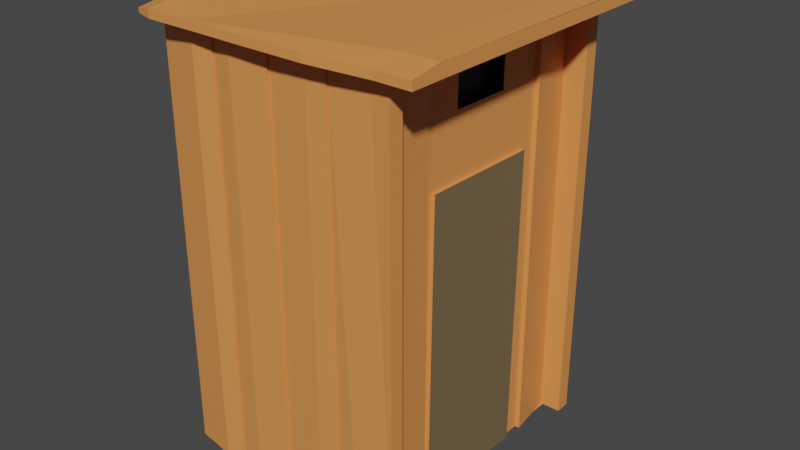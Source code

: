 # Source: toilet.blend  (saved by Blender 3.6.13; exported with 4.5.12 LTS)
import bpy
from mathutils import Matrix  # noqa: F401  (used for matrix-valued properties, if any)

bpy.ops.wm.read_factory_settings(use_empty=True)
scene = bpy.context.scene
scene.name = 'Scene'

# ---- collections
col_collection = bpy.data.collections.new('Collection'); scene.collection.children.link(col_collection)
col_cutters = bpy.data.collections.new('Cutters'); scene.collection.children.link(col_cutters)
col_cutters.hide_render = True

# ---- materials (node trees are filled in below, after node groups)
mat_main = bpy.data.materials.new('main')
mat_main.use_transparent_shadow = False
mat_door = bpy.data.materials.new('door')
mat_door.use_transparent_shadow = False
mat_hole = bpy.data.materials.new('hole')
mat_hole.use_transparent_shadow = False

# ---- node groups
ng_auto_smooth = bpy.data.node_groups.new('Auto Smooth', 'GeometryNodeTree')
_s = ng_auto_smooth.interface.new_socket(name='Geometry', in_out='OUTPUT', socket_type='NodeSocketGeometry')
_s = ng_auto_smooth.interface.new_socket(name='Geometry', in_out='INPUT', socket_type='NodeSocketGeometry')
_s = ng_auto_smooth.interface.new_socket(name='Angle', in_out='INPUT', socket_type='NodeSocketFloat')
_s.subtype = 'ANGLE'
_s.min_value = 0.0
_s.max_value = 3.142
ng_auto_smooth.is_modifier = True
_N = ng_auto_smooth.nodes; _L = ng_auto_smooth.links
n0 = _N.new('NodeGroupOutput'); n0.name = 'Group Output'; n0.location = (480, -100)
n1 = _N.new('NodeGroupInput'); n1.name = 'Group Input'; n1.location = (-420, -300)
n2 = _N.new('NodeGroupInput'); n2.name = 'Group Input.001'; n2.location = (-60, -100)
n3 = _N.new('GeometryNodeSetShadeSmooth'); n3.name = 'Set Shade Smooth'; n3.location = (120, -100)
n3.domain = 'EDGE'
n4 = _N.new('GeometryNodeSetShadeSmooth'); n4.name = 'Set Shade Smooth.001'; n4.location = (300, -100)
n5 = _N.new('GeometryNodeInputMeshEdgeAngle'); n5.name = 'Edge Angle'; n5.location = (-420, -220)
n6 = _N.new('GeometryNodeInputEdgeSmooth'); n6.name = 'Is Edge Smooth'; n6.location = (-60, -160)
n7 = _N.new('GeometryNodeInputShadeSmooth'); n7.name = 'Is Face Smooth'; n7.location = (-240, -340)
n8 = _N.new('FunctionNodeBooleanMath'); n8.name = 'Boolean Math'; n8.location = (-60, -220)
n9 = _N.new('FunctionNodeCompare'); n9.name = 'Compare'; n9.location = (-240, -180)
n9.operation = 'LESS_EQUAL'
_L.new(n5.outputs[0], n9.inputs[0])
_L.new(n4.outputs[0], n0.inputs[0])
_L.new(n1.outputs[1], n9.inputs[1])
_L.new(n9.outputs[0], n8.inputs[0])
_L.new(n7.outputs[0], n8.inputs[1])
_L.new(n2.outputs[0], n3.inputs[0])
_L.new(n6.outputs[0], n3.inputs[1])
_L.new(n3.outputs[0], n4.inputs[0])
_L.new(n8.outputs[0], n3.inputs[2])
n0.is_active_output = True

# ---- material node trees
mat_main.use_nodes = True; mat_main.node_tree.nodes.clear()
_N = mat_main.node_tree.nodes; _L = mat_main.node_tree.links
n0 = _N.new('ShaderNodeBsdfPrincipled'); n0.name = 'Principled BSDF'; n0.location = (10, 300)
n0.distribution = 'GGX'
n0.subsurface_method = 'RANDOM_WALK_SKIN'
n0.inputs[0].default_value = (0.8, 0.2902, 0.07925, 1.0)
n0.inputs[3].default_value = 1.45
n0.inputs[27].default_value = (0.0, 0.0, 0.0, 1.0)
n0.inputs[28].default_value = 1.0
n1 = _N.new('ShaderNodeOutputMaterial'); n1.name = 'Material Output'; n1.location = (300, 300)
_L.new(n0.outputs[0], n1.inputs[0])
n1.is_active_output = True
mat_door.use_nodes = True; mat_door.node_tree.nodes.clear()
_N = mat_door.node_tree.nodes; _L = mat_door.node_tree.links
n0 = _N.new('ShaderNodeBsdfPrincipled'); n0.name = 'Principled BSDF'; n0.location = (10, 300)
n0.distribution = 'GGX'
n0.subsurface_method = 'RANDOM_WALK_SKIN'
n0.inputs[0].default_value = (0.1902, 0.1347, 0.06973, 1.0)
n0.inputs[3].default_value = 1.45
n0.inputs[27].default_value = (0.0, 0.0, 0.0, 1.0)
n0.inputs[28].default_value = 1.0
n1 = _N.new('ShaderNodeOutputMaterial'); n1.name = 'Material Output'; n1.location = (300, 300)
_L.new(n0.outputs[0], n1.inputs[0])
n1.is_active_output = True
mat_hole.use_nodes = True; mat_hole.node_tree.nodes.clear()
_N = mat_hole.node_tree.nodes; _L = mat_hole.node_tree.links
n0 = _N.new('ShaderNodeBsdfPrincipled'); n0.name = 'Principled BSDF'; n0.location = (10, 300)
n0.distribution = 'GGX'
n0.subsurface_method = 'RANDOM_WALK_SKIN'
n0.inputs[0].default_value = (0.009018, 0.009018, 0.009018, 1.0)
n0.inputs[3].default_value = 1.45
n0.inputs[27].default_value = (0.0, 0.0, 0.0, 1.0)
n0.inputs[28].default_value = 1.0
n1 = _N.new('ShaderNodeOutputMaterial'); n1.name = 'Material Output'; n1.location = (300, 300)
_L.new(n0.outputs[0], n1.inputs[0])
n1.is_active_output = True

# ---- world
world_world = bpy.data.worlds.new('World'); scene.world = world_world
world_world.use_nodes = True; world_world.node_tree.nodes.clear()
_N = world_world.node_tree.nodes; _L = world_world.node_tree.links
n0 = _N.new('ShaderNodeOutputWorld'); n0.name = 'World Output'; n0.location = (300, 300)
n1 = _N.new('ShaderNodeBackground'); n1.name = 'Background'; n1.location = (10, 300)
n1.inputs[0].default_value = (0.05088, 0.05088, 0.05088, 1.0)
_L.new(n1.outputs[0], n0.inputs[0])
n0.is_active_output = True
world_world.color = (0.05088, 0.05088, 0.05088)
world_world.use_sun_shadow = False
world_world.sun_shadow_jitter_overblur = 0.0

# ---- meshes
me_cube_001 = bpy.data.meshes.new('Cube.001')
me_cube_001.from_pydata([(0.8559, 0.2738, 2.997), (0.856, 0.2767, 3.247), (0.8501, -0.2261, 3.003), (0.8502, -0.2232, 3.253), (0.597, -1.051, 0.0), (0.597, -1.051, 3.5), (0.5964, -0.95, 0.0), (0.5964, -0.95, 3.5), (1.096, -1.064, 0.0), (1.096, -1.064, 3.5), (1.096, -0.95, 0.0), (1.096, -0.95, 3.5), (0.7942, -0.95, 0.0), (0.7692, -0.9532, 3.5), (0.7937, -1.076, 0.0), (0.7686, -1.078, 3.5), (0.9328, -0.9516, 3.5), (0.9423, -1.05, 0.0), (0.9422, -0.95, 0.0), (0.9328, -1.05, 3.5), (0.09659, -1.044, 0.0), (0.09659, -1.044, 3.5), (0.09642, -0.95, 0.0), (0.09642, -0.95, 3.5), (0.5968, -1.065, 0.0), (0.5968, -1.065, 3.5), (0.5964, -0.95, 0.0), (0.5964, -0.95, 3.5), (0.2942, -0.95, 0.0), (0.2692, -0.9532, 3.5), (0.2953, -1.067, 0.0), (0.2712, -1.06, 3.5), (0.4328, -0.9516, 3.5), (0.4401, -1.074, 0.0), (0.4422, -0.95, 0.0), (0.4307, -1.073, 3.5), (-0.403, -1.051, 0.0), (-0.403, -1.051, 3.5), (-0.4036, -0.95, 0.0), (-0.4036, -0.95, 3.5), (0.09641, -1.064, 0.0), (0.09641, -1.064, 3.5), (0.09642, -0.95, 0.0), (0.09642, -0.95, 3.5), (-0.2058, -0.95, 0.0), (-0.2308, -0.9532, 3.5), (-0.2063, -1.076, 0.0), (-0.2314, -1.078, 3.5), (-0.06718, -0.9516, 3.513), (-0.05774, -1.05, 0.0), (-0.05782, -0.95, 0.0), (-0.06724, -1.05, 3.513), (-0.9015, -1.03, 0.0), (-0.9015, -1.03, 3.5), (-0.9036, -0.95, 0.0), (-0.9036, -0.95, 3.5), (-0.4032, -1.065, 0.0), (-0.4032, -1.065, 3.5), (-0.4036, -0.95, 0.0), (-0.4036, -0.95, 3.5), (-0.7058, -0.95, 0.0), (-0.7308, -0.9532, 3.5), (-0.7053, -1.069, 0.0), (-0.7288, -1.06, 3.5), (-0.5672, -0.9516, 3.5), (-0.5615, -1.087, 0.0), (-0.5578, -0.95, 0.0), (-0.5708, -1.086, 3.5), (-0.8905, -0.4506, 0.0), (-0.8905, -0.4506, 3.5), (-0.7893, -0.45, 0.0), (-0.7893, -0.45, 3.5), (-0.9036, -0.95, 0.0), (-0.9036, -0.95, 3.5), (-0.7893, -0.95, 0.0), (-0.7893, -0.95, 3.5), (-0.7893, -0.6478, 0.0), (-0.7925, -0.6228, 3.5), (-0.9155, -0.6473, 0.0), (-0.9172, -0.6221, 3.5), (-0.7909, -0.7864, 3.5), (-0.8893, -0.7959, 0.0), (-0.7893, -0.7958, 0.0), (-0.8892, -0.7864, 3.5), (-0.8834, 0.04982, 0.0), (-0.8834, 0.04982, 3.5), (-0.7893, 0.04999, 0.0), (-0.7893, 0.04999, 3.5), (-0.8937, -0.4499, 0.0), (-0.8937, -0.4499, 3.5), (-0.7893, -0.45, 0.0), (-0.7893, -0.45, 3.5), (-0.7893, -0.1478, 0.0), (-0.7925, -0.1228, 3.5), (-0.9157, -0.1492, 0.0), (-0.9101, -0.1246, 3.5), (-0.7909, -0.2864, 3.5), (-0.913, -0.2941, 0.0), (-0.7893, -0.2958, 0.0), (-0.9125, -0.2847, 3.5), (-0.8644, 0.5462, 0.0), (-0.8644, 0.5462, 3.5), (-0.7893, 0.55, 0.0), (-0.7893, 0.55, 3.5), (-0.9036, 0.05, 0.0), (-0.9036, 0.05, 3.5), (-0.7893, 0.04999, 0.0), (-0.7893, 0.04999, 3.5), (-0.7893, 0.3522, 0.0), (-0.7925, 0.3772, 3.5), (-0.9186, 0.3555, 0.0), (-0.9165, 0.3806, 3.5), (-0.7909, 0.2136, 3.5), (-0.9149, 0.2047, 0.0), (-0.7893, 0.2042, 0.0), (-0.9134, 0.214, 3.5), (-0.8834, 1.05, 0.0), (-0.8834, 1.05, 3.5), (-0.7893, 1.05, 0.0), (-0.7893, 1.05, 3.5), (-0.904, 0.5496, 0.0), (-0.904, 0.5496, 3.5), (-0.7893, 0.55, 0.0), (-0.7893, 0.55, 3.5), (-0.7893, 0.8522, 0.0), (-0.7925, 0.8772, 3.5), (-0.9064, 0.8511, 0.0), (-0.8993, 0.8752, 3.5), (-0.7909, 0.7136, 3.5), (-0.9131, 0.7063, 0.0), (-0.7893, 0.7042, 0.0), (-0.912, 0.7157, 3.5), (-0.381, 1.15, 0.0), (-0.381, 1.15, 3.5), (-0.3804, 1.048, 0.0), (-0.3804, 1.048, 3.5), (-0.8804, 1.163, 0.0), (-0.8804, 1.163, 3.5), (-0.8804, 1.048, 0.0), (-0.8804, 1.048, 3.5), (-0.5782, 1.048, 0.0), (-0.5532, 1.052, 3.5), (-0.5776, 1.175, 0.0), (-0.5525, 1.176, 3.5), (-0.7168, 1.05, 3.5), (-0.7262, 1.148, 0.0), (-0.7262, 1.048, 0.0), (-0.7167, 1.148, 3.5), (0.1155, 1.118, 0.0), (0.1155, 1.118, 3.5), (0.1196, 1.048, 0.0), (0.1196, 1.048, 3.5), (-0.3808, 1.163, 0.0), (-0.3808, 1.163, 3.5), (-0.3804, 1.048, 0.0), (-0.3804, 1.048, 3.5), (-0.07817, 1.048, 0.0), (-0.05321, 1.052, 3.5), (-0.07809, 1.169, 0.0), (-0.05519, 1.158, 3.5), (-0.2168, 1.05, 3.5), (-0.2206, 1.195, 0.0), (-0.2262, 1.048, 0.0), (-0.2114, 1.193, 3.5), (0.619, 1.15, 0.0), (0.619, 1.15, 3.5), (0.6196, 1.048, 0.0), (0.6196, 1.048, 3.5), (0.1196, 1.163, 0.0), (0.1196, 1.163, 3.5), (0.1196, 1.048, 0.0), (0.1196, 1.048, 3.5), (0.4218, 1.048, 0.0), (0.4468, 1.052, 3.5), (0.4224, 1.175, 0.0), (0.4475, 1.176, 3.5), (0.2832, 1.05, 3.5), (0.2738, 1.148, 0.0), (0.2738, 1.048, 0.0), (0.2833, 1.148, 3.5), (1.12, 1.17, 0.0), (1.12, 1.17, 3.5), (1.12, 1.048, 0.0), (1.12, 1.048, 3.5), (0.6192, 1.163, 0.0), (0.6192, 1.163, 3.5), (0.6196, 1.048, 0.0), (0.6196, 1.048, 3.5), (0.9218, 1.048, 0.0), (0.9468, 1.052, 3.5), (0.9199, 1.162, 0.0), (0.9449, 1.158, 3.5), (0.7832, 1.05, 3.5), (0.7759, 1.146, 0.0), (0.7738, 1.048, 0.0), (0.7854, 1.146, 3.5), (-0.9689, 1.401, 3.5), (-0.9362, -0.95, 3.5), (-0.9692, 1.05, 3.576), (-0.9689, 1.401, 3.576), (-0.9362, -0.95, 3.576), (-0.9692, 1.05, 3.5), (-0.7909, -0.7864, 3.604), (-0.7893, -0.95, 3.604), (-0.7925, -0.6228, 3.604), (-0.7893, 0.04999, 3.604), (-0.7925, -0.1228, 3.604), (-0.7909, -0.2864, 3.604), (-0.7909, 0.2136, 3.604), (-0.7893, 0.04999, 3.604), (-0.7925, 0.3772, 3.604), (-0.7893, 1.05, 3.604), (-0.7925, 0.8772, 3.604), (1.096, -0.95, 3.604), (1.12, 1.048, 3.604), (-0.7909, 0.7136, 3.604), (-0.7893, 0.55, 3.604), (-0.7893, 0.55, 3.604), (-0.7893, -0.45, 3.604), (-0.7893, -0.45, 3.604), (0.09642, -1.245, 3.5), (0.5964, -1.245, 3.5), (-0.4036, -1.24, 3.5), (1.096, -1.2, 3.5), (-0.7893, -1.24, 3.5), (0.09642, -1.245, 3.567), (0.5964, -1.245, 3.567), (-0.4036, -1.24, 3.567), (1.096, -1.2, 3.567), (-0.7893, -1.24, 3.567), (-0.9712, -0.7863, 3.5), (-0.9696, -0.9499, 3.5), (-0.9728, -0.6227, 3.5), (-0.9974, 0.05012, 3.5), (-1.001, -0.1227, 3.5), (-0.999, -0.2863, 3.5), (-0.9689, 0.2137, 3.5), (-0.9673, 0.05012, 3.5), (-0.9705, 0.3773, 3.5), (-0.9598, 1.05, 3.5), (-0.963, 0.8773, 3.5), (-0.9614, 0.7137, 3.5), (-0.9974, 0.5501, 3.5), (-0.9974, 0.5501, 3.5), (-0.9974, -0.4499, 3.5), (-0.9696, -0.4499, 3.5), (-0.9712, -0.7863, 3.576), (-0.9696, -0.9499, 3.576), (-0.9728, -0.6227, 3.576), (-0.9974, 0.05012, 3.576), (-1.001, -0.1227, 3.576), (-0.999, -0.2863, 3.576), (-0.9689, 0.2137, 3.576), (-0.9673, 0.05012, 3.576), (-0.9705, 0.3773, 3.576), (-0.9598, 1.05, 3.576), (-0.963, 0.8773, 3.576), (-0.9614, 0.7137, 3.576), (-0.9974, 0.5501, 3.576), (-0.9974, 0.5501, 3.576), (-0.9974, -0.4499, 3.576), (-0.9696, -0.4499, 3.576), (0.1199, 1.453, 3.5), (0.6199, 1.453, 3.5), (-0.3801, 1.4, 3.5), (1.12, 1.4, 3.5), (-0.789, 1.401, 3.5), (0.1199, 1.453, 3.584), (0.6199, 1.453, 3.584), (-0.3801, 1.4, 3.584), (1.12, 1.4, 3.584), (-0.789, 1.401, 3.584), (-0.9362, -1.2, 3.539), (-0.9362, -1.2, 3.5), (1.371, -0.9526, 3.5), (1.394, 1.046, 3.5), (1.371, -0.9526, 3.604), (1.394, 1.046, 3.604), (1.371, -1.203, 3.567), (1.371, -1.203, 3.5), (1.395, 1.397, 3.584), (1.395, 1.397, 3.5), (0.941, -0.9482, 3.5), (0.941, -0.9482, 0.0), (0.9642, 1.05, 3.5), (0.9642, 1.05, 0.0), (1.101, -0.5503, 3.5), (1.106, -0.1506, 3.5), (1.11, 0.2491, 3.5), (1.115, 0.6487, 3.5), (1.376, -0.5529, 3.5), (1.38, -0.1532, 3.5), (1.385, 0.2465, 3.5), (1.39, 0.6462, 3.5), (0.9457, -0.5485, 3.5), (0.9503, -0.1488, 3.5), (0.955, 0.2509, 3.5), (0.9596, 0.6505, 3.5), (0.9457, -0.5485, 0.0), (0.9503, -0.1488, 0.0), (0.9596, 0.6505, 0.0), (0.9956, -0.9482, 3.5), (0.9956, -0.9482, 0.0), (0.9694, -0.5494, 3.5), (0.9694, -0.5494, 0.0), (0.9961, 0.6521, 3.5), (0.9439, 1.048, 3.5), (0.9439, 1.048, 0.0), (0.9961, 0.6521, 0.0), (0.9464, -0.482, 2.506), (0.9461, -0.511, 0.005802), (0.955, 0.2509, 2.497), (0.9503, -0.1488, 2.502), (0.9581, 0.5179, 2.494), (0.9577, 0.489, 0.0), (0.9503, -0.1488, 0.001599), (0.9519, -0.01102, 0.0), (0.9763, -0.5113, 0.005802), (0.9767, -0.4823, 2.506), (0.9883, 0.5175, 2.494), (0.988, 0.4886, -4.399e-10), (0.9552, 0.2766, 3.247), (0.9552, 0.2737, 2.997), (0.9503, -0.1488, 3.002), (0.955, 0.2509, 2.997), (0.9494, -0.2262, 3.003), (0.9494, -0.2233, 3.253), (0.9503, -0.1488, 3.252), (0.955, 0.2509, 3.247)], [], [(3, 2, 0, 1), (4, 5, 7, 6), (10, 11, 9, 8), (31, 21, 20, 30, 33, 24, 25, 35), (18, 10, 8, 17), (27, 32, 29, 23, 21, 31, 35, 25), (6, 12, 14, 4), (15, 5, 4, 14, 17, 8, 9, 19), (32, 27, 26, 34, 28, 22, 23, 29), (12, 18, 17, 14), (20, 21, 23, 22), (26, 27, 25, 24), (34, 26, 24, 33), (59, 64, 61, 55, 53, 63, 67, 57), (22, 28, 30, 20), (48, 43, 42, 50, 44, 38, 39, 45), (47, 37, 36, 46, 49, 40, 41, 51), (48, 45, 39, 37, 47, 51, 41, 43), (28, 34, 33, 30), (36, 37, 39, 38), (42, 43, 41, 40), (50, 42, 40, 49), (38, 44, 46, 36), (64, 59, 58, 66, 60, 54, 55, 61), (56, 57, 67, 63, 53, 52, 62, 65), (44, 50, 49, 46), (52, 53, 55, 54), (58, 59, 57, 56), (175, 165, 164, 174, 177, 168, 169, 179), (66, 58, 56, 65), (91, 96, 93, 87, 85, 95, 99, 89), (54, 60, 62, 52), (79, 69, 68, 78, 81, 72, 73, 83), (80, 77, 71, 69, 79, 83, 73, 75), (60, 66, 65, 62), (68, 69, 71, 70), (74, 75, 73, 72), (82, 74, 72, 81), (70, 76, 78, 68), (96, 91, 90, 98, 92, 86, 87, 93), (95, 85, 84, 94, 97, 88, 89, 99), (76, 82, 81, 78), (84, 85, 87, 86), (90, 91, 89, 88), (104, 105, 115, 111, 101, 100, 110, 113), (98, 90, 88, 97), (128, 125, 119, 117, 127, 131, 121, 123), (86, 92, 94, 84), (112, 107, 106, 114, 108, 102, 103, 109), (112, 109, 103, 101, 111, 115, 105, 107), (92, 98, 97, 94), (100, 101, 103, 102), (114, 106, 104, 113), (102, 108, 110, 100), (128, 123, 122, 130, 124, 118, 119, 125), (108, 114, 113, 110), (116, 117, 119, 118), (122, 123, 121, 120), (130, 122, 120, 129), (118, 124, 126, 116), (16, 11, 10, 18, 12, 6, 7, 13), (143, 133, 132, 142, 145, 136, 137, 147), (124, 130, 129, 126), (132, 133, 135, 134), (138, 139, 137, 136), (146, 138, 136, 145), (144, 141, 135, 133, 143, 147, 137, 139), (134, 140, 142, 132), (159, 149, 148, 158, 161, 152, 153, 163), (140, 146, 145, 142), (148, 149, 151, 150), (154, 155, 153, 152), (162, 154, 152, 161), (160, 157, 151, 149, 159, 163, 153, 155), (150, 156, 158, 148), (156, 162, 161, 158), (164, 165, 167, 166), (170, 171, 169, 168), (178, 170, 168, 177), (166, 172, 174, 164), (191, 181, 180, 190, 193, 184, 185, 195), (172, 178, 177, 174), (180, 181, 183, 182), (186, 187, 185, 184), (194, 186, 184, 193), (192, 189, 183, 181, 191, 195, 185, 187), (182, 188, 190, 180), (188, 194, 193, 190), (80, 75, 74, 82, 76, 70, 71, 77), (166, 167, 173, 176, 171, 170, 178, 172), (182, 183, 189, 192, 187, 186, 194, 188), (150, 151, 157, 160, 155, 154, 162, 156), (134, 135, 141, 144, 139, 138, 146, 140), (127, 117, 116, 126, 129, 120, 121, 131), (176, 173, 167, 165, 175, 179, 169, 171), (13, 7, 5, 15, 19, 9, 11, 16), (213, 228, 226, 225, 227, 229, 203, 202, 204, 219, 218, 207, 206, 205, 209, 208, 210, 217, 216, 215, 212, 211, 271, 269, 267, 268, 270, 214), (109, 210, 217, 216, 215, 128, 103, 123), (216, 103, 242, 258), (123, 103, 216, 217), (119, 266, 196, 201), (96, 93, 234, 235), (223, 228, 278, 279), (23, 59, 222, 220), (218, 71, 244, 260), (198, 201, 196, 199), (87, 107, 209, 205), (119, 155, 264, 266), (119, 211, 255, 239), (91, 71, 218, 219), (77, 91, 245, 232), (27, 23, 220, 221), (223, 221, 226, 228), (220, 222, 227, 225), (222, 224, 229, 227), (221, 220, 225, 226), (59, 75, 224, 222), (75, 203, 200, 197), (11, 27, 221, 223), (87, 205, 249, 233), (242, 241, 257, 258), (238, 243, 259, 254), (235, 234, 233, 249, 250, 251, 260, 244), (232, 245, 261, 248, 246, 247, 231, 230), (236, 238, 254, 252, 253, 237), (240, 239, 255, 256, 257, 241), (125, 119, 239, 240), (123, 217, 259, 243), (217, 210, 208, 209, 253, 252, 254, 259), (80, 77, 232, 230), (75, 80, 230, 231), (103, 128, 241, 242), (202, 203, 247, 246, 248, 261, 219, 204), (128, 125, 240, 241), (203, 75, 231, 247), (109, 123, 243, 238), (93, 87, 233, 234), (112, 109, 238, 236), (271, 211, 198, 199), (71, 96, 235, 244), (91, 219, 261, 245), (107, 112, 236, 237), (209, 107, 237, 253), (266, 264, 269, 271), (264, 262, 267, 269), (262, 263, 268, 267), (263, 265, 270, 268), (187, 183, 265, 263), (155, 151, 262, 264), (215, 216, 258, 257, 256, 255, 211, 212), (151, 187, 263, 262), (205, 206, 207, 218, 260, 251, 250, 249), (266, 271, 199, 196), (211, 119, 201, 198), (197, 200, 272, 273), (203, 229, 272, 200), (224, 75, 197, 273), (229, 224, 273, 272), (77, 80, 75, 203, 202, 204, 219, 91), (205, 87, 93, 96, 71, 218, 207, 206), (109, 112, 107, 209, 208, 210), (211, 119, 125, 128, 215, 212), (277, 280, 281, 275, 293, 292, 291, 290, 274, 279, 278, 276), (213, 214, 277, 276), (11, 223, 279, 274), (228, 213, 276, 278), (214, 270, 280, 277), (270, 265, 281, 280), (265, 183, 275, 281), (286, 11, 274, 290), (289, 183, 284, 297), (300, 297, 305, 308), (10, 11, 282, 283), (183, 182, 285, 284), (283, 282, 301, 302), (298, 294, 295, 327, 326, 325, 323, 312, 309, 310, 315, 299), (299, 315, 316), (11, 286, 294, 282), (286, 287, 295, 294), (287, 288, 296, 295), (288, 289, 297, 296), (183, 289, 293, 275), (289, 288, 292, 293), (288, 287, 291, 292), (287, 286, 290, 291), (302, 301, 303, 304), (298, 283, 302, 304), (282, 294, 303, 301), (294, 298, 304, 303), (308, 305, 306, 307), (285, 300, 308, 307), (297, 284, 306, 305), (284, 285, 307, 306), (311, 312, 323, 324), (314, 313, 311, 324, 322, 321, 328, 296, 297, 300), (313, 314, 320, 319), (317, 318, 319, 320), (310, 309, 318, 317), (309, 313, 319, 318), (314, 310, 317, 320), (325, 2, 3, 326), (326, 3, 1, 321, 328, 327), (321, 1, 0, 322), (328, 327, 295, 296), (322, 0, 2, 325, 323, 324)])
me_cube_001.polygons.foreach_set('use_smooth', [1, 0, 0, 0, 0, 0, 0, 0, 0, 0, 0, 0, 0, 0, 0, 0, 0, 0, 0, 0, 0, 0, 0, 0, 0, 0, 0, 0, 0, 0, 0, 0, 0, 0, 0, 0, 0, 0, 0, 0, 0, 0, 0, 0, 0, 0, 0, 0, 0, 0, 0, 0, 0, 0, 0, 0, 0, 0, 0, 0, 0, 0, 0, 0, 0, 0, 0, 0, 0, 0, 0, 0, 0, 0, 0, 0, 0, 0, 0, 0, 0, 0, 0, 0, 0, 0, 0, 0, 0, 0, 0, 0, 0, 0, 0, 0, 0, 0, 0, 0, 0, 0, 0, 0, 0, 0, 0, 0, 0, 0, 0, 0, 0, 0, 0, 0, 0, 0, 0, 0, 0, 0, 0, 0, 0, 0, 0, 0, 0, 0, 0, 0, 0, 0, 0, 0, 0, 0, 0, 0, 0, 0, 0, 0, 0, 0, 0, 0, 0, 0, 0, 0, 0, 0, 0, 0, 0, 0, 0, 0, 0, 0, 0, 0, 0, 0, 0, 0, 0, 0, 0, 0, 0, 0, 0, 0, 0, 0, 0, 0, 0, 0, 0, 0, 0, 0, 0, 0, 0, 0, 0, 0, 0, 0, 0, 0, 0, 0, 0, 0, 1, 1, 1, 0, 1])
me_cube_001.polygons.foreach_set('material_index', [2, 0, 0, 0, 0, 0, 0, 0, 0, 0, 0, 0, 0, 0, 0, 0, 0, 0, 0, 0, 0, 0, 0, 0, 0, 0, 0, 0, 0, 0, 0, 0, 0, 0, 0, 0, 0, 0, 0, 0, 0, 0, 0, 0, 0, 0, 0, 0, 0, 0, 0, 0, 0, 0, 0, 0, 0, 0, 0, 0, 0, 0, 0, 0, 0, 0, 0, 0, 0, 0, 0, 0, 0, 0, 0, 0, 0, 0, 0, 0, 0, 0, 0, 0, 0, 0, 0, 0, 0, 0, 0, 0, 0, 0, 0, 0, 0, 0, 0, 0, 0, 0, 0, 0, 0, 0, 0, 0, 0, 0, 0, 0, 0, 0, 0, 0, 0, 0, 0, 0, 0, 0, 0, 0, 0, 0, 0, 0, 0, 0, 0, 0, 0, 0, 0, 0, 0, 0, 0, 0, 0, 0, 0, 0, 0, 0, 0, 0, 0, 0, 0, 0, 0, 0, 0, 0, 0, 0, 0, 0, 0, 0, 0, 0, 0, 0, 0, 0, 0, 0, 0, 0, 0, 0, 0, 0, 0, 0, 0, 0, 0, 0, 0, 0, 0, 0, 0, 0, 0, 0, 0, 0, 0, 0, 0, 0, 1, 0, 0, 0, 2, 2, 2, 0, 2])
_uv = me_cube_001.uv_layers.new(name='UVMap')
_uv.uv.foreach_set('vector', [0.0, 0.0, 0.0, 0.0, 0.0, 0.0, 0.0, 0.0, 0.375, 0.0, 0.625, 0.0, 0.625, 0.25, 0.375, 0.25, 0.375, 0.5, 0.625, 0.5, 0.625, 0.75, 0.375, 0.75, 0.625, 0.875, 0.625, 1.0, 0.375, 1.0, 0.375, 0.875, 0.375, 0.8125, 0.375, 0.75, 0.625, 0.75, 0.625, 0.8125, 0.3125, 0.5, 0.375, 0.5, 0.375, 0.75, 0.3125, 0.75, 0.625, 0.5, 0.6875, 0.5, 0.75, 0.5, 0.875, 0.5, 0.875, 0.75, 0.75, 0.75, 0.6875, 0.75, 0.625, 0.75, 0.125, 0.5, 0.25, 0.5, 0.25, 0.75, 0.125, 0.75, 0.625, 0.875, 0.625, 1.0, 0.375, 1.0, 0.375, 0.875, 0.375, 0.8125, 0.375, 0.75, 0.625, 0.75, 0.625, 0.8125, 0.625, 0.4375, 0.625, 0.5, 0.375, 0.5, 0.375, 0.4375, 0.375, 0.375, 0.375, 0.25, 0.625, 0.25, 0.625, 0.375, 0.25, 0.5, 0.3125, 0.5, 0.3125, 0.75, 0.25, 0.75, 0.375, 0.0, 0.625, 0.0, 0.625, 0.25, 0.375, 0.25, 0.375, 0.5, 0.625, 0.5, 0.625, 0.75, 0.375, 0.75, 0.3125, 0.5, 0.375, 0.5, 0.375, 0.75, 0.3125, 0.75, 0.625, 0.5, 0.6875, 0.5, 0.75, 0.5, 0.875, 0.5, 0.875, 0.75, 0.75, 0.75, 0.6875, 0.75, 0.625, 0.75, 0.125, 0.5, 0.25, 0.5, 0.25, 0.75, 0.125, 0.75, 0.625, 0.4375, 0.625, 0.5, 0.375, 0.5, 0.375, 0.4375, 0.375, 0.375, 0.375, 0.25, 0.625, 0.25, 0.625, 0.375, 0.625, 0.875, 0.625, 1.0, 0.375, 1.0, 0.375, 0.875, 0.375, 0.8125, 0.375, 0.75, 0.625, 0.75, 0.625, 0.8125, 0.6875, 0.5, 0.75, 0.5, 0.875, 0.5, 0.875, 0.75, 0.75, 0.75, 0.6875, 0.75, 0.625, 0.75, 0.625, 0.5, 0.25, 0.5, 0.3125, 0.5, 0.3125, 0.75, 0.25, 0.75, 0.375, 0.0, 0.625, 0.0, 0.625, 0.25, 0.375, 0.25, 0.375, 0.5, 0.625, 0.5, 0.625, 0.75, 0.375, 0.75, 0.3125, 0.5, 0.375, 0.5, 0.375, 0.75, 0.3125, 0.75, 0.125, 0.5, 0.25, 0.5, 0.25, 0.75, 0.125, 0.75, 0.625, 0.4375, 0.625, 0.5, 0.375, 0.5, 0.375, 0.4375, 0.375, 0.375, 0.375, 0.25, 0.625, 0.25, 0.625, 0.375, 0.375, 0.75, 0.625, 0.75, 0.625, 0.8125, 0.625, 0.875, 0.625, 1.0, 0.375, 1.0, 0.375, 0.875, 0.375, 0.8125, 0.25, 0.5, 0.3125, 0.5, 0.3125, 0.75, 0.25, 0.75, 0.375, 0.0, 0.625, 0.0, 0.625, 0.25, 0.375, 0.25, 0.375, 0.5, 0.625, 0.5, 0.625, 0.75, 0.375, 0.75, 0.625, 0.875, 0.625, 1.0, 0.375, 1.0, 0.375, 0.875, 0.375, 0.8125, 0.375, 0.75, 0.625, 0.75, 0.625, 0.8125, 0.3125, 0.5, 0.375, 0.5, 0.375, 0.75, 0.3125, 0.75, 0.625, 0.5, 0.6875, 0.5, 0.75, 0.5, 0.875, 0.5, 0.875, 0.75, 0.75, 0.75, 0.6875, 0.75, 0.625, 0.75, 0.125, 0.5, 0.25, 0.5, 0.25, 0.75, 0.125, 0.75, 0.625, 0.875, 0.625, 1.0, 0.375, 1.0, 0.375, 0.875, 0.375, 0.8125, 0.375, 0.75, 0.625, 0.75, 0.625, 0.8125, 0.6875, 0.5, 0.75, 0.5, 0.875, 0.5, 0.875, 0.75, 0.75, 0.75, 0.6875, 0.75, 0.625, 0.75, 0.625, 0.5, 0.25, 0.5, 0.3125, 0.5, 0.3125, 0.75, 0.25, 0.75, 0.375, 0.0, 0.625, 0.0, 0.625, 0.25, 0.375, 0.25, 0.375, 0.5, 0.625, 0.5, 0.625, 0.75, 0.375, 0.75, 0.3125, 0.5, 0.375, 0.5, 0.375, 0.75, 0.3125, 0.75, 0.125, 0.5, 0.25, 0.5, 0.25, 0.75, 0.125, 0.75, 0.625, 0.4375, 0.625, 0.5, 0.375, 0.5, 0.375, 0.4375, 0.375, 0.375, 0.375, 0.25, 0.625, 0.25, 0.625, 0.375, 0.625, 0.875, 0.625, 1.0, 0.375, 1.0, 0.375, 0.875, 0.375, 0.8125, 0.375, 0.75, 0.625, 0.75, 0.625, 0.8125, 0.25, 0.5, 0.3125, 0.5, 0.3125, 0.75, 0.25, 0.75, 0.375, 0.0, 0.625, 0.0, 0.625, 0.25, 0.375, 0.25, 0.375, 0.5, 0.625, 0.5, 0.625, 0.75, 0.375, 0.75, 0.375, 0.75, 0.625, 0.75, 0.625, 0.8125, 0.75, 0.75, 0.875, 0.75, 0.125, 0.75, 0.25, 0.75, 0.375, 0.8125, 0.3125, 0.5, 0.375, 0.5, 0.375, 0.75, 0.3125, 0.75, 0.6875, 0.5, 0.75, 0.5, 0.875, 0.5, 0.875, 0.75, 0.75, 0.75, 0.6875, 0.75, 0.625, 0.75, 0.625, 0.5, 0.125, 0.5, 0.25, 0.5, 0.25, 0.75, 0.125, 0.75, 0.625, 0.4375, 0.625, 0.5, 0.375, 0.5, 0.375, 0.4375, 0.375, 0.375, 0.375, 0.25, 0.625, 0.25, 0.625, 0.375, 0.6875, 0.5, 0.75, 0.5, 0.875, 0.5, 0.875, 0.75, 0.75, 0.75, 0.6875, 0.75, 0.625, 0.75, 0.625, 0.5, 0.25, 0.5, 0.3125, 0.5, 0.3125, 0.75, 0.25, 0.75, 0.375, 0.0, 0.625, 0.0, 0.625, 0.25, 0.375, 0.25, 0.3125, 0.5, 0.375, 0.5, 0.375, 0.75, 0.3125, 0.75, 0.125, 0.5, 0.25, 0.5, 0.25, 0.75, 0.125, 0.75, 0.625, 0.4375, 0.625, 0.5, 0.375, 0.5, 0.375, 0.4375, 0.375, 0.375, 0.375, 0.25, 0.625, 0.25, 0.625, 0.375, 0.25, 0.5, 0.3125, 0.5, 0.3125, 0.75, 0.25, 0.75, 0.375, 0.0, 0.625, 0.0, 0.625, 0.25, 0.375, 0.25, 0.375, 0.5, 0.625, 0.5, 0.625, 0.75, 0.375, 0.75, 0.3125, 0.5, 0.375, 0.5, 0.375, 0.75, 0.3125, 0.75, 0.125, 0.5, 0.25, 0.5, 0.25, 0.75, 0.125, 0.75, 0.625, 0.4375, 0.625, 0.5, 0.375, 0.5, 0.375, 0.4375, 0.375, 0.375, 0.375, 0.25, 0.625, 0.25, 0.625, 0.375, 0.625, 0.875, 0.625, 1.0, 0.375, 1.0, 0.375, 0.875, 0.375, 0.8125, 0.375, 0.75, 0.625, 0.75, 0.625, 0.8125, 0.25, 0.5, 0.3125, 0.5, 0.3125, 0.75, 0.25, 0.75, 0.375, 0.0, 0.625, 0.0, 0.625, 0.25, 0.375, 0.25, 0.375, 0.5, 0.625, 0.5, 0.625, 0.75, 0.375, 0.75, 0.3125, 0.5, 0.375, 0.5, 0.375, 0.75, 0.3125, 0.75, 0.6875, 0.5, 0.75, 0.5, 0.875, 0.5, 0.875, 0.75, 0.75, 0.75, 0.6875, 0.75, 0.625, 0.75, 0.625, 0.5, 0.125, 0.5, 0.25, 0.5, 0.25, 0.75, 0.125, 0.75, 0.625, 0.875, 0.625, 1.0, 0.375, 1.0, 0.375, 0.875, 0.375, 0.8125, 0.375, 0.75, 0.625, 0.75, 0.625, 0.8125, 0.25, 0.5, 0.3125, 0.5, 0.3125, 0.75, 0.25, 0.75, 0.375, 0.0, 0.625, 0.0, 0.625, 0.25, 0.375, 0.25, 0.375, 0.5, 0.625, 0.5, 0.625, 0.75, 0.375, 0.75, 0.3125, 0.5, 0.375, 0.5, 0.375, 0.75, 0.3125, 0.75, 0.6875, 0.5, 0.75, 0.5, 0.875, 0.5, 0.875, 0.75, 0.75, 0.75, 0.6875, 0.75, 0.625, 0.75, 0.625, 0.5, 0.125, 0.5, 0.25, 0.5, 0.25, 0.75, 0.125, 0.75, 0.25, 0.5, 0.3125, 0.5, 0.3125, 0.75, 0.25, 0.75, 0.375, 0.0, 0.625, 0.0, 0.625, 0.25, 0.375, 0.25, 0.375, 0.5, 0.625, 0.5, 0.625, 0.75, 0.375, 0.75, 0.3125, 0.5, 0.375, 0.5, 0.375, 0.75, 0.3125, 0.75, 0.125, 0.5, 0.25, 0.5, 0.25, 0.75, 0.125, 0.75, 0.625, 0.875, 0.625, 1.0, 0.375, 1.0, 0.375, 0.875, 0.375, 0.8125, 0.375, 0.75, 0.625, 0.75, 0.625, 0.8125, 0.25, 0.5, 0.3125, 0.5, 0.3125, 0.75, 0.25, 0.75, 0.375, 0.0, 0.625, 0.0, 0.625, 0.25, 0.375, 0.25, 0.375, 0.5, 0.625, 0.5, 0.625, 0.75, 0.375, 0.75, 0.3125, 0.5, 0.375, 0.5, 0.375, 0.75, 0.3125, 0.75, 0.6875, 0.5, 0.75, 0.5, 0.875, 0.5, 0.875, 0.75, 0.75, 0.75, 0.6875, 0.75, 0.625, 0.75, 0.625, 0.5, 0.125, 0.5, 0.25, 0.5, 0.25, 0.75, 0.125, 0.75, 0.25, 0.5, 0.3125, 0.5, 0.3125, 0.75, 0.25, 0.75, 0.625, 0.4375, 0.625, 0.5, 0.375, 0.5, 0.375, 0.4375, 0.375, 0.375, 0.375, 0.25, 0.625, 0.25, 0.625, 0.375, 0.375, 0.25, 0.625, 0.25, 0.625, 0.375, 0.625, 0.4375, 0.625, 0.5, 0.375, 0.5, 0.375, 0.4375, 0.375, 0.375, 0.375, 0.25, 0.625, 0.25, 0.625, 0.375, 0.625, 0.4375, 0.625, 0.5, 0.375, 0.5, 0.375, 0.4375, 0.375, 0.375, 0.375, 0.25, 0.625, 0.25, 0.625, 0.375, 0.625, 0.4375, 0.625, 0.5, 0.375, 0.5, 0.375, 0.4375, 0.375, 0.375, 0.375, 0.25, 0.625, 0.25, 0.625, 0.375, 0.625, 0.4375, 0.625, 0.5, 0.375, 0.5, 0.375, 0.4375, 0.375, 0.375, 0.625, 0.875, 0.625, 1.0, 0.375, 1.0, 0.375, 0.875, 0.375, 0.8125, 0.375, 0.75, 0.625, 0.75, 0.625, 0.8125, 0.6875, 0.5, 0.75, 0.5, 0.875, 0.5, 0.875, 0.75, 0.75, 0.75, 0.6875, 0.75, 0.625, 0.75, 0.625, 0.5, 0.75, 0.5, 0.875, 0.5, 0.875, 0.75, 0.75, 0.75, 0.6875, 0.75, 0.625, 0.75, 0.625, 0.5, 0.6875, 0.5, 0.0, 0.0, 0.0, 0.0, 0.0, 0.0, 0.0, 0.0, 0.0, 0.0, 0.625, 0.5, 0.625, 0.5, 0.6875, 0.5, 0.75, 0.5, 0.0, 0.0, 0.0, 0.0, 0.6875, 0.5, 0.75, 0.5, 0.875, 0.5, 0.625, 0.5, 0.625, 0.4375, 0.625, 0.375, 0.0, 0.0, 0.0, 0.0, 0.6875, 0.5, 0.75, 0.5, 0.875, 0.5, 0.875, 0.5, 0.0, 0.0, 0.0, 0.0, 0.0, 0.0, 0.0, 0.0, 0.0, 0.0, 0.0, 0.0, 0.0, 0.0, 0.0, 0.0, 0.0, 0.0, 0.6875, 0.5, 0.0, 0.0, 0.0, 0.0, 0.0, 0.0, 0.0, 0.0, 0.0, 0.0, 0.0, 0.0, 0.0, 0.0, 0.0, 0.0, 0.0, 0.0, 0.0, 0.0, 0.0, 0.0, 0.0, 0.0, 0.0, 0.0, 0.0, 0.0, 0.0, 0.0, 0.625, 0.4375, 0.625, 0.375, 0.625, 0.375, 0.625, 0.4375, 0.0, 0.0, 0.0, 0.0, 0.0, 0.0, 0.0, 0.0, 0.0, 0.0, 0.0, 0.0, 0.0, 0.0, 0.0, 0.0, 0.0, 0.0, 0.0, 0.0, 0.0, 0.0, 0.0, 0.0, 0.0, 0.0, 0.0, 0.0, 0.0, 0.0, 0.0, 0.0, 0.0, 0.0, 0.0, 0.0, 0.0, 0.0, 0.0, 0.0, 0.0, 0.0, 0.0, 0.0, 0.0, 0.0, 0.0, 0.0, 0.0, 0.0, 0.0, 0.0, 0.0, 0.0, 0.0, 0.0, 0.0, 0.0, 0.0, 0.0, 0.0, 0.0, 0.0, 0.0, 0.0, 0.0, 0.0, 0.0, 0.0, 0.0, 0.0, 0.0, 0.0, 0.0, 0.0, 0.0, 0.0, 0.0, 0.0, 0.0, 0.0, 0.0, 0.0, 0.0, 0.0, 0.0, 0.0, 0.0, 0.0, 0.0, 0.0, 0.0, 0.0, 0.0, 0.0, 0.0, 0.0, 0.0, 0.0, 0.0, 0.0, 0.0, 0.0, 0.0, 0.0, 0.0, 0.0, 0.0, 0.0, 0.0, 0.0, 0.0, 0.0, 0.0, 0.0, 0.0, 0.0, 0.0, 0.0, 0.0, 0.625, 0.5, 0.625, 0.5, 0.625, 0.5, 0.625, 0.5, 0.0, 0.0, 0.0, 0.0, 0.0, 0.0, 0.0, 0.0, 0.0, 0.0, 0.0, 0.0, 0.0, 0.0, 0.0, 0.0, 0.0, 0.0, 0.0, 0.0, 0.0, 0.0, 0.0, 0.0, 0.0, 0.0, 0.0, 0.0, 0.0, 0.0, 0.0, 0.0, 0.625, 0.4375, 0.625, 0.375, 0.625, 0.25, 0.625, 0.25, 0.625, 0.375, 0.0, 0.0, 0.0, 0.0, 0.0, 0.0, 0.0, 0.0, 0.0, 0.0, 0.0, 0.0, 0.625, 0.375, 0.625, 0.4375, 0.625, 0.5, 0.625, 0.5, 0.625, 0.4375, 0.6875, 0.5, 0.75, 0.5, 0.75, 0.5, 0.6875, 0.5, 0.625, 0.5, 0.625, 0.5, 0.625, 0.375, 0.625, 0.25, 0.625, 0.25, 0.625, 0.375, 0.625, 0.4375, 0.625, 0.4375, 0.625, 0.375, 0.625, 0.25, 0.625, 0.25, 0.625, 0.375, 0.0, 0.0, 0.0, 0.0, 0.0, 0.0, 0.0, 0.0, 0.0, 0.0, 0.625, 0.375, 0.625, 0.4375, 0.625, 0.5, 0.625, 0.5, 0.625, 0.4375, 0.0, 0.0, 0.0, 0.0, 0.625, 0.4375, 0.625, 0.375, 0.625, 0.375, 0.625, 0.4375, 0.625, 0.5, 0.625, 0.4375, 0.625, 0.4375, 0.625, 0.5, 0.0, 0.0, 0.0, 0.0, 0.0, 0.0, 0.0, 0.0, 0.6875, 0.5, 0.625, 0.5, 0.625, 0.5, 0.6875, 0.5, 0.75, 0.5, 0.0, 0.0, 0.0, 0.0, 0.75, 0.5, 0.625, 0.4375, 0.625, 0.375, 0.625, 0.375, 0.625, 0.4375, 0.625, 0.5, 0.625, 0.5, 0.625, 0.5, 0.625, 0.5, 0.0, 0.0, 0.0, 0.0, 0.0, 0.0, 0.0, 0.0, 0.625, 0.375, 0.625, 0.25, 0.625, 0.25, 0.625, 0.375, 0.6875, 0.5, 0.75, 0.5, 0.75, 0.5, 0.6875, 0.5, 0.875, 0.5, 0.875, 0.5, 0.875, 0.5, 0.875, 0.5, 0.0, 0.0, 0.0, 0.0, 0.0, 0.0, 0.0, 0.0, 0.0, 0.0, 0.0, 0.0, 0.0, 0.0, 0.0, 0.0, 0.625, 0.5, 0.6875, 0.5, 0.6875, 0.5, 0.625, 0.5, 0.0, 0.0, 0.0, 0.0, 0.0, 0.0, 0.0, 0.0, 0.0, 0.0, 0.0, 0.0, 0.0, 0.0, 0.0, 0.0, 0.0, 0.0, 0.0, 0.0, 0.0, 0.0, 0.0, 0.0, 0.0, 0.0, 0.0, 0.0, 0.0, 0.0, 0.0, 0.0, 0.0, 0.0, 0.0, 0.0, 0.0, 0.0, 0.0, 0.0, 0.0, 0.0, 0.0, 0.0, 0.0, 0.0, 0.0, 0.0, 0.0, 0.0, 0.0, 0.0, 0.0, 0.0, 0.0, 0.0, 0.6875, 0.5, 0.0, 0.0, 0.0, 0.0, 0.6875, 0.5, 0.75, 0.5, 0.875, 0.5, 0.875, 0.5, 0.75, 0.5, 0.0, 0.0, 0.0, 0.0, 0.0, 0.0, 0.0, 0.0, 0.875, 0.5, 0.75, 0.5, 0.6875, 0.5, 0.0, 0.0, 0.0, 0.0, 0.6875, 0.5, 0.75, 0.5, 0.875, 0.5, 0.0, 0.0, 0.0, 0.0, 0.0, 0.0, 0.0, 0.0, 0.0, 0.0, 0.0, 0.0, 0.0, 0.0, 0.0, 0.0, 0.625, 0.5, 0.625, 0.5, 0.625, 0.5, 0.625, 0.5, 0.625, 0.5, 0.625, 0.5, 0.625, 0.5, 0.625, 0.5, 0.0, 0.0, 0.0, 0.0, 0.0, 0.0, 0.0, 0.0, 0.0, 0.0, 0.0, 0.0, 0.0, 0.0, 0.0, 0.0, 0.0, 0.0, 0.0, 0.0, 0.0, 0.0, 0.0, 0.0, 0.0, 0.0, 0.0, 0.0, 0.0, 0.0, 0.0, 0.0, 0.0, 0.0, 0.0, 0.0, 0.0, 0.0, 0.0, 0.0, 0.0, 0.0, 0.0, 0.0, 0.0, 0.0, 0.0, 0.0, 0.0, 0.0, 0.0, 0.0, 0.0, 0.0, 0.0, 0.0, 0.0, 0.0, 0.0, 0.0, 0.0, 0.0, 0.0, 0.0, 0.0, 0.0, 0.0, 0.0, 0.0, 0.0, 0.0, 0.0, 0.0, 0.0, 0.0, 0.0, 0.0, 0.0, 0.0, 0.0, 0.0, 0.0, 0.0, 0.0, 0.0, 0.0, 0.0, 0.0, 0.0, 0.0, 0.0, 0.0, 0.0, 0.0, 0.0, 0.0, 0.0, 0.0, 0.0, 0.0, 0.0, 0.0, 0.0, 0.0, 0.0, 0.0, 0.0, 0.0, 0.0, 0.0, 0.0, 0.0, 0.0, 0.0, 0.0, 0.0, 0.0, 0.0, 0.0, 0.0, 0.0, 0.0, 0.0, 0.0, 0.0, 0.0, 0.0, 0.0, 0.0, 0.0, 0.0, 0.0, 0.0, 0.0, 0.0, 0.0, 0.0, 0.0, 0.0, 0.0, 0.0, 0.0, 0.0, 0.0, 0.0, 0.0, 0.0, 0.0, 0.0, 0.0, 0.0, 0.0, 0.0, 0.0, 0.0, 0.0, 0.0, 0.0, 0.0, 0.0, 0.375, 0.3, 0.125, 0.1, 0.125, 0.1, 0.375, 0.3, 0.375, 0.5, 0.625, 0.5, 0.625, 0.5, 0.375, 0.5, 0.625, 0.25, 0.375, 0.25, 0.375, 0.25, 0.625, 0.25, 0.375, 0.5, 0.625, 0.5, 0.625, 0.5, 0.375, 0.5, 0.375, 0.45, 0.5, 0.4, 0.375, 0.3, 0.375, 0.3071, 0.3964, 0.3249, 0.3957, 0.3322, 0.375, 0.3142, 0.375, 0.3285, 0.4497, 0.4, 0.3751, 0.4452, 0.375, 0.4, 0.375, 0.4, 0.375, 0.4, 0.375, 0.4, 0.375, 0.3828, 0.0, 0.0, 0.0, 0.0, 0.0, 0.0, 0.0, 0.0, 0.0, 0.0, 0.0, 0.0, 0.0, 0.0, 0.0, 0.0, 0.0, 0.0, 0.0, 0.0, 0.0, 0.0, 0.0, 0.0, 0.0, 0.0, 0.0, 0.0, 0.0, 0.0, 0.0, 0.0, 0.0, 0.0, 0.0, 0.0, 0.0, 0.0, 0.0, 0.0, 0.0, 0.0, 0.0, 0.0, 0.0, 0.0, 0.0, 0.0, 0.0, 0.0, 0.0, 0.0, 0.0, 0.0, 0.0, 0.0, 0.0, 0.0, 0.0, 0.0, 0.0, 0.0, 0.0, 0.0, 0.375, 0.5, 0.625, 0.5, 0.5, 0.4, 0.375, 0.45, 0.0, 0.0, 0.0, 0.0, 0.0, 0.0, 0.0, 0.0, 0.0, 0.0, 0.0, 0.0, 0.0, 0.0, 0.0, 0.0, 0.5, 0.4, 0.375, 0.45, 0.375, 0.45, 0.5, 0.4, 0.375, 0.3, 0.125, 0.1, 0.0, 0.0, 0.375, 0.25, 0.0, 0.0, 0.0, 0.0, 0.0, 0.0, 0.0, 0.0, 0.0, 0.0, 0.0, 0.0, 0.0, 0.0, 0.0, 0.0, 0.625, 0.25, 0.375, 0.25, 0.375, 0.25, 0.625, 0.25, 0.2858, 0.243, 0.375, 0.3285, 0.375, 0.3142, 0.268, 0.2216, 0.375, 0.3202, 0.2264, 0.1859, 0.2858, 0.243, 0.268, 0.2216, 0.2619, 0.2163, 0.2517, 0.2047, 0.259, 0.2108, 0.25, 0.2, 0.125, 0.1, 0.375, 0.3, 0.2264, 0.1859, 0.375, 0.3202, 0.375, 0.3202, 0.2264, 0.1859, 0.3751, 0.4452, 0.4497, 0.4, 0.2264, 0.1859, 0.375, 0.3202, 0.3751, 0.4452, 0.4497, 0.4, 0.4497, 0.4, 0.3751, 0.4452, 0.0, 0.0, 0.0, 0.0, 0.0, 0.0, 0.0, 0.0, 0.0, 0.0, 0.0, 0.0, 0.0, 0.0, 0.0, 0.0, 0.0, 0.0, 0.0, 0.0, 0.0, 0.0, 0.0, 0.0, 0.0, 0.0, 0.0, 0.0, 0.0, 0.0, 0.0, 0.0, 0.0, 0.0, 0.0, 0.0, 0.0, 0.0, 0.0, 0.0, 0.0, 0.0, 0.0, 0.0, 0.259, 0.2108, 0.375, 0.3071, 0.375, 0.3, 0.25, 0.2, 0.0, 0.0, 0.0, 0.0, 0.0, 0.0, 0.0, 0.0, 0.0, 0.0, 0.0, 0.0])
me_cube_001.materials.append(mat_main)
me_cube_001.materials.append(mat_door)
me_cube_001.materials.append(mat_hole)
me_cube_001.update()
me_cutter = bpy.data.meshes.new('Cutter')
me_cutter.from_pydata([(-2.5, 0.0, -0.3816), (-2.5, 0.0, 0.005), (-2.5, 1.0, -0.3816), (-2.5, 1.0, 0.005), (-1.788e-07, 0.0, -0.3816), (-1.788e-07, 0.0, 0.005), (-1.788e-07, 1.0, -0.3816), (-1.788e-07, 1.0, 0.005)], [], [(0, 1, 3, 2), (2, 3, 7, 6), (6, 7, 5, 4), (4, 5, 1, 0), (2, 6, 4, 0), (7, 3, 1, 5)])
me_cutter.polygons.foreach_set('use_smooth', [True] * 6)
me_cutter.update()
me_cutter_001 = bpy.data.meshes.new('Cutter.001')
me_cutter_001.from_pydata([(-0.5, -0.25, -7.208), (-0.5, -0.25, 0.00125), (-0.5, 5.96e-08, -7.208), (-0.5, 5.96e-08, 0.00125), (7.451e-08, -0.25, -7.208), (7.451e-08, -0.25, 0.00125), (5.96e-08, 5.96e-08, -7.208), (5.96e-08, 5.96e-08, 0.00125)], [], [(0, 1, 3, 2), (2, 3, 7, 6), (6, 7, 5, 4), (4, 5, 1, 0), (2, 6, 4, 0), (7, 3, 1, 5)])
me_cutter_001.polygons.foreach_set('use_smooth', [True] * 6)
me_cutter_001.update()

# ---- objects
ob_cube = bpy.data.objects.new('Cube', me_cube_001)
ob_cutter = bpy.data.objects.new('Cutter', me_cutter)
ob_cutter_001 = bpy.data.objects.new('Cutter.001', me_cutter_001)

# ---- transforms, parenting, visibility, modifiers, constraints
ob_cube.location = (0.0, 0.0, 0.0)
_m = ob_cube.modifiers.new('Auto Smooth', 'NODES')
_m.node_group = ng_auto_smooth
_gi = [s.identifier for s in ng_auto_smooth.interface.items_tree if s.item_type == 'SOCKET' and s.in_out == 'INPUT']
_m[_gi[1]] = 0.5236  # Angle
ob_cutter.parent = ob_cube
ob_cutter.location = (0.9414, -0.4819, 2.506)
ob_cutter.rotation_euler = (-1.571, -1.559, 1.559)
ob_cutter.scale = (1.0, 1.0, 1.0)
ob_cutter.hide_render = True
ob_cutter.visible_camera = False
ob_cutter.visible_diffuse = False
ob_cutter.visible_glossy = False
ob_cutter.visible_transmission = False
ob_cutter.visible_volume_scatter = False
ob_cutter.display_type = 'WIRE'
_m = ob_cutter.modifiers.new('Auto Smooth', 'NODES')
_m.node_group = ng_auto_smooth
_gi = [s.identifier for s in ng_auto_smooth.interface.items_tree if s.item_type == 'SOCKET' and s.in_out == 'INPUT']
_m[_gi[1]] = 0.5236  # Angle
ob_cutter_001.parent = ob_cube
ob_cutter_001.location = (0.9444, -0.2232, 3.253)
ob_cutter_001.rotation_euler = (1.571, -0.0116, -1.582)
ob_cutter_001.scale = (1.0, 1.0, 1.0)
ob_cutter_001.hide_render = True
ob_cutter_001.visible_camera = False
ob_cutter_001.visible_diffuse = False
ob_cutter_001.visible_glossy = False
ob_cutter_001.visible_transmission = False
ob_cutter_001.visible_volume_scatter = False
ob_cutter_001.display_type = 'WIRE'
_m = ob_cutter_001.modifiers.new('Auto Smooth', 'NODES')
_m.node_group = ng_auto_smooth
_gi = [s.identifier for s in ng_auto_smooth.interface.items_tree if s.item_type == 'SOCKET' and s.in_out == 'INPUT']
_m[_gi[1]] = 0.5236  # Angle

# ---- collection membership
col_collection.objects.link(ob_cube)
col_cutters.objects.link(ob_cutter)
col_cutters.objects.link(ob_cutter_001)

# ---- scene / render settings (as saved in the file)
scene.frame_start = 1; scene.frame_end = 250; scene.frame_set(1)
scene.render.engine = 'BLENDER_EEVEE_NEXT'
scene.cycles.sampling_pattern = 'TABULATED_SOBOL'
scene.view_settings.view_transform = 'Filmic'
bpy.context.view_layer.update()

# ---- added for rendering (the .blend has no active camera and no usable light): camera, sun
cam_auto = bpy.data.cameras.new('AutoCamera')
cam_auto.lens = 50.0
cam_auto.sensor_width = 36.0
cam_auto.clip_end = 1000.0
ob_auto_camera = bpy.data.objects.new('AutoCamera', cam_auto)
scene.collection.objects.link(ob_auto_camera)
ob_auto_camera.location = (4.91541, -5.55842, 5.57685)
ob_auto_camera.rotation_euler = (1.09748, -7.21219e-08, 0.694738)
scene.camera = ob_auto_camera
light_auto_sun = bpy.data.lights.new('AutoSun', 'SUN')
light_auto_sun.energy = 3.0
light_auto_sun.angle = 0.0523599
ob_auto_sun = bpy.data.objects.new('AutoSun', light_auto_sun)
scene.collection.objects.link(ob_auto_sun)
ob_auto_sun.rotation_euler = (0.872665, 0.174533, 0.523599)
bpy.context.view_layer.update()

